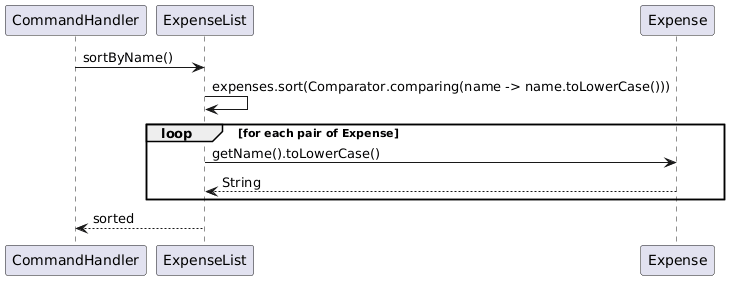

The diagram above was rendered by PlantUML. Its source (embedded in the PNG):
@startuml
participant CommandHandler
participant ExpenseList
participant Expense

CommandHandler -> ExpenseList : sortByName()
ExpenseList -> ExpenseList : expenses.sort(Comparator.comparing(name -> name.toLowerCase()))
loop for each pair of Expense
    ExpenseList -> Expense : getName().toLowerCase()
    Expense --> ExpenseList : String
end
ExpenseList --> CommandHandler : sorted
@enduml